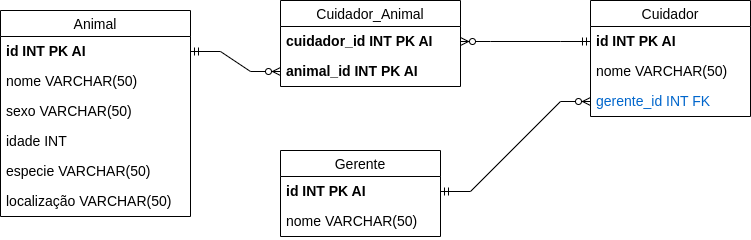

The diagram above was exported from draw.io. Its source (the exported page's mxGraphModel, read from the mxfile embedded in the PNG):
<mxGraphModel dx="749" dy="462" grid="1" gridSize="10" guides="1" tooltips="1" connect="1" arrows="1" fold="1" page="1" pageScale="1" pageWidth="827" pageHeight="1169" math="0" shadow="0">
  <root>
    <mxCell id="0" />
    <mxCell id="1" parent="0" />
    <mxCell id="tC-tq2DTRoq87sIRLcH--1" value="Cuidador" style="swimlane;fontStyle=0;childLayout=stackLayout;horizontal=1;startSize=26;horizontalStack=0;resizeParent=1;resizeParentMax=0;resizeLast=0;collapsible=1;marginBottom=0;align=center;fontSize=14;" parent="1" vertex="1">
      <mxGeometry x="620" y="30" width="160" height="116" as="geometry" />
    </mxCell>
    <mxCell id="tC-tq2DTRoq87sIRLcH--2" value="id INT PK AI" style="text;strokeColor=none;fillColor=none;spacingLeft=4;spacingRight=4;overflow=hidden;rotatable=0;points=[[0,0.5],[1,0.5]];portConstraint=eastwest;fontSize=14;fontStyle=1" parent="tC-tq2DTRoq87sIRLcH--1" vertex="1">
      <mxGeometry y="26" width="160" height="30" as="geometry" />
    </mxCell>
    <mxCell id="qshEKYcAJtqJ63sCpVBj-28" value="nome VARCHAR(50)" style="text;strokeColor=none;fillColor=none;spacingLeft=4;spacingRight=4;overflow=hidden;rotatable=0;points=[[0,0.5],[1,0.5]];portConstraint=eastwest;fontSize=14;fontColor=#000000;" parent="tC-tq2DTRoq87sIRLcH--1" vertex="1">
      <mxGeometry y="56" width="160" height="30" as="geometry" />
    </mxCell>
    <mxCell id="Di-0IrnLDKechJ6lnFF2-7" value="gerente_id INT FK" style="text;strokeColor=none;fillColor=none;spacingLeft=4;spacingRight=4;overflow=hidden;rotatable=0;points=[[0,0.5],[1,0.5]];portConstraint=eastwest;fontSize=14;fontColor=#0066CC;" parent="tC-tq2DTRoq87sIRLcH--1" vertex="1">
      <mxGeometry y="86" width="160" height="30" as="geometry" />
    </mxCell>
    <mxCell id="tC-tq2DTRoq87sIRLcH--11" value="Animal" style="swimlane;fontStyle=0;childLayout=stackLayout;horizontal=1;startSize=26;horizontalStack=0;resizeParent=1;resizeParentMax=0;resizeLast=0;collapsible=1;marginBottom=0;align=center;fontSize=14;" parent="1" vertex="1">
      <mxGeometry x="30" y="40" width="190" height="206" as="geometry" />
    </mxCell>
    <mxCell id="tC-tq2DTRoq87sIRLcH--12" value="id INT PK AI" style="text;strokeColor=none;fillColor=none;spacingLeft=4;spacingRight=4;overflow=hidden;rotatable=0;points=[[0,0.5],[1,0.5]];portConstraint=eastwest;fontSize=14;fontStyle=1" parent="tC-tq2DTRoq87sIRLcH--11" vertex="1">
      <mxGeometry y="26" width="190" height="30" as="geometry" />
    </mxCell>
    <mxCell id="tC-tq2DTRoq87sIRLcH--13" value="nome VARCHAR(50)" style="text;strokeColor=none;fillColor=none;spacingLeft=4;spacingRight=4;overflow=hidden;rotatable=0;points=[[0,0.5],[1,0.5]];portConstraint=eastwest;fontSize=14;" parent="tC-tq2DTRoq87sIRLcH--11" vertex="1">
      <mxGeometry y="56" width="190" height="30" as="geometry" />
    </mxCell>
    <mxCell id="b5lr0dybDtkOYciybXN9-1" value="sexo VARCHAR(50)" style="text;strokeColor=none;fillColor=none;spacingLeft=4;spacingRight=4;overflow=hidden;rotatable=0;points=[[0,0.5],[1,0.5]];portConstraint=eastwest;fontSize=14;" parent="tC-tq2DTRoq87sIRLcH--11" vertex="1">
      <mxGeometry y="86" width="190" height="30" as="geometry" />
    </mxCell>
    <mxCell id="b5lr0dybDtkOYciybXN9-2" value="idade INT" style="text;strokeColor=none;fillColor=none;spacingLeft=4;spacingRight=4;overflow=hidden;rotatable=0;points=[[0,0.5],[1,0.5]];portConstraint=eastwest;fontSize=14;" parent="tC-tq2DTRoq87sIRLcH--11" vertex="1">
      <mxGeometry y="116" width="190" height="30" as="geometry" />
    </mxCell>
    <mxCell id="Di-0IrnLDKechJ6lnFF2-1" value="especie VARCHAR(50)" style="text;strokeColor=none;fillColor=none;spacingLeft=4;spacingRight=4;overflow=hidden;rotatable=0;points=[[0,0.5],[1,0.5]];portConstraint=eastwest;fontSize=14;fontColor=#000000;" parent="tC-tq2DTRoq87sIRLcH--11" vertex="1">
      <mxGeometry y="146" width="190" height="30" as="geometry" />
    </mxCell>
    <mxCell id="Di-0IrnLDKechJ6lnFF2-13" value="localização VARCHAR(50)" style="text;strokeColor=none;fillColor=none;spacingLeft=4;spacingRight=4;overflow=hidden;rotatable=0;points=[[0,0.5],[1,0.5]];portConstraint=eastwest;fontSize=14;fontColor=#000000;" parent="tC-tq2DTRoq87sIRLcH--11" vertex="1">
      <mxGeometry y="176" width="190" height="30" as="geometry" />
    </mxCell>
    <mxCell id="b5lr0dybDtkOYciybXN9-3" value="Gerente" style="swimlane;fontStyle=0;childLayout=stackLayout;horizontal=1;startSize=26;horizontalStack=0;resizeParent=1;resizeParentMax=0;resizeLast=0;collapsible=1;marginBottom=0;align=center;fontSize=14;" parent="1" vertex="1">
      <mxGeometry x="310" y="180" width="160" height="86" as="geometry" />
    </mxCell>
    <mxCell id="b5lr0dybDtkOYciybXN9-4" value="id INT PK AI" style="text;strokeColor=none;fillColor=none;spacingLeft=4;spacingRight=4;overflow=hidden;rotatable=0;points=[[0,0.5],[1,0.5]];portConstraint=eastwest;fontSize=14;fontStyle=1" parent="b5lr0dybDtkOYciybXN9-3" vertex="1">
      <mxGeometry y="26" width="160" height="30" as="geometry" />
    </mxCell>
    <mxCell id="b5lr0dybDtkOYciybXN9-5" value="nome VARCHAR(50)" style="text;strokeColor=none;fillColor=none;spacingLeft=4;spacingRight=4;overflow=hidden;rotatable=0;points=[[0,0.5],[1,0.5]];portConstraint=eastwest;fontSize=14;fontStyle=0" parent="b5lr0dybDtkOYciybXN9-3" vertex="1">
      <mxGeometry y="56" width="160" height="30" as="geometry" />
    </mxCell>
    <mxCell id="Di-0IrnLDKechJ6lnFF2-2" value="Cuidador_Animal" style="swimlane;fontStyle=0;childLayout=stackLayout;horizontal=1;startSize=26;horizontalStack=0;resizeParent=1;resizeParentMax=0;resizeLast=0;collapsible=1;marginBottom=0;align=center;fontSize=14;" parent="1" vertex="1">
      <mxGeometry x="310" y="30" width="180" height="86" as="geometry" />
    </mxCell>
    <mxCell id="Di-0IrnLDKechJ6lnFF2-3" value="cuidador_id INT PK AI" style="text;strokeColor=none;fillColor=none;spacingLeft=4;spacingRight=4;overflow=hidden;rotatable=0;points=[[0,0.5],[1,0.5]];portConstraint=eastwest;fontSize=14;fontStyle=1;fontColor=#000000;" parent="Di-0IrnLDKechJ6lnFF2-2" vertex="1">
      <mxGeometry y="26" width="180" height="30" as="geometry" />
    </mxCell>
    <mxCell id="Di-0IrnLDKechJ6lnFF2-4" value="animal_id INT PK AI" style="text;strokeColor=none;fillColor=none;spacingLeft=4;spacingRight=4;overflow=hidden;rotatable=0;points=[[0,0.5],[1,0.5]];portConstraint=eastwest;fontSize=14;fontColor=#000000;fontStyle=1" parent="Di-0IrnLDKechJ6lnFF2-2" vertex="1">
      <mxGeometry y="56" width="180" height="30" as="geometry" />
    </mxCell>
    <mxCell id="Di-0IrnLDKechJ6lnFF2-14" value="" style="edgeStyle=entityRelationEdgeStyle;fontSize=14;html=1;endArrow=ERzeroToMany;startArrow=ERmandOne;rounded=0;fontColor=#000000;exitX=1;exitY=0.5;exitDx=0;exitDy=0;entryX=0;entryY=0.5;entryDx=0;entryDy=0;" parent="1" source="tC-tq2DTRoq87sIRLcH--12" target="Di-0IrnLDKechJ6lnFF2-4" edge="1">
      <mxGeometry width="100" height="100" relative="1" as="geometry">
        <mxPoint x="360" y="300" as="sourcePoint" />
        <mxPoint x="460" y="200" as="targetPoint" />
      </mxGeometry>
    </mxCell>
    <mxCell id="Di-0IrnLDKechJ6lnFF2-15" value="" style="edgeStyle=entityRelationEdgeStyle;fontSize=14;html=1;endArrow=ERzeroToMany;startArrow=ERmandOne;rounded=0;fontColor=#000000;exitX=0;exitY=0.5;exitDx=0;exitDy=0;entryX=1;entryY=0.5;entryDx=0;entryDy=0;" parent="1" source="tC-tq2DTRoq87sIRLcH--2" target="Di-0IrnLDKechJ6lnFF2-3" edge="1">
      <mxGeometry width="100" height="100" relative="1" as="geometry">
        <mxPoint x="320" y="180" as="sourcePoint" />
        <mxPoint x="440" y="200" as="targetPoint" />
      </mxGeometry>
    </mxCell>
    <mxCell id="Di-0IrnLDKechJ6lnFF2-16" value="" style="edgeStyle=entityRelationEdgeStyle;fontSize=14;html=1;endArrow=ERzeroToMany;startArrow=ERmandOne;rounded=0;fontColor=#000000;exitX=1;exitY=0.5;exitDx=0;exitDy=0;entryX=0;entryY=0.5;entryDx=0;entryDy=0;" parent="1" source="b5lr0dybDtkOYciybXN9-4" target="Di-0IrnLDKechJ6lnFF2-7" edge="1">
      <mxGeometry width="100" height="100" relative="1" as="geometry">
        <mxPoint x="530" y="200" as="sourcePoint" />
        <mxPoint x="650" y="220" as="targetPoint" />
      </mxGeometry>
    </mxCell>
  </root>
</mxGraphModel>